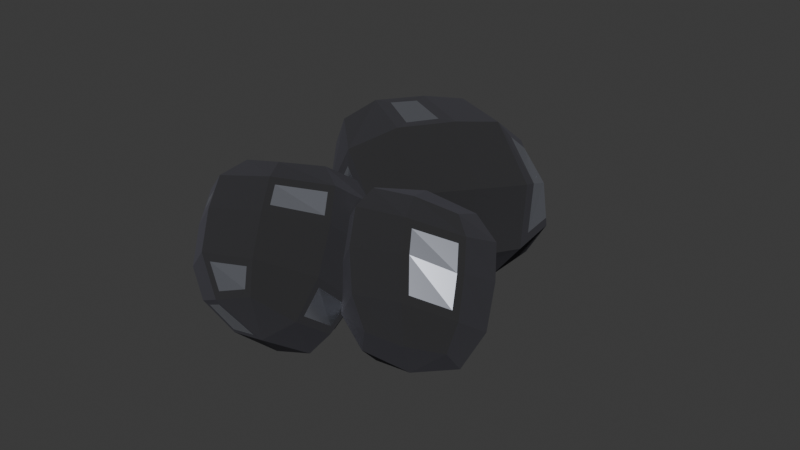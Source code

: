 # Source: IronOre.blend  (saved by Blender 5.1.29; exported with 4.5.12 LTS)
import bpy
from mathutils import Matrix  # noqa: F401  (used for matrix-valued properties, if any)

bpy.ops.wm.read_factory_settings(use_empty=True)
scene = bpy.context.scene
scene.name = 'Scene'

# ---- collections
col_collection = bpy.data.collections.new('Collection'); scene.collection.children.link(col_collection)

# ---- materials (node trees are filled in below, after node groups)
mat_material_001 = bpy.data.materials.new('Material.001')
mat_material = bpy.data.materials.new('Material')

# ---- material node trees
mat_material_001.use_nodes = True; mat_material_001.node_tree.nodes.clear()
_N = mat_material_001.node_tree.nodes; _L = mat_material_001.node_tree.links
n0 = _N.new('ShaderNodeBsdfPrincipled'); n0.name = 'Principled BSDF'; n0.location = (-169, 97)
n0.inputs[0].default_value = (0.02462, 0.02462, 0.02462, 1.0)
n0.inputs[1].default_value = 0.3682
n0.inputs[2].default_value = 0.9682
n0.inputs[19].default_value = 0.3364
n0.inputs[20].default_value = 0.7709
n0.inputs[21].default_value = 1.0
n0.inputs[24].default_value = 0.1091
n0.inputs[25].default_value = 0.7455
n0.inputs[26].default_value = (0.5008, 0.4927, 0.645, 1.0)
n0.inputs[30].default_value = 11.83
n1 = _N.new('ShaderNodeOutputMaterial'); n1.name = 'Material Output'; n1.location = (231, 97)
_L.new(n0.outputs[0], n1.inputs[0])
n1.is_active_output = True
mat_material.use_nodes = True; mat_material.node_tree.nodes.clear()
_N = mat_material.node_tree.nodes; _L = mat_material.node_tree.links
n0 = _N.new('ShaderNodeBsdfPrincipled'); n0.name = 'Principled BSDF'; n0.location = (-200, 100)
n0.inputs[0].default_value = (0.8448, 0.8821, 1.0, 1.0)
n0.inputs[1].default_value = 0.95
n0.inputs[2].default_value = 0.2818
n1 = _N.new('ShaderNodeOutputMaterial'); n1.name = 'Material Output'; n1.location = (200, 100)
_L.new(n0.outputs[0], n1.inputs[0])
n1.is_active_output = True

# ---- world
world_world = bpy.data.worlds.new('World'); scene.world = world_world
world_world.use_nodes = True; world_world.node_tree.nodes.clear()
_N = world_world.node_tree.nodes; _L = world_world.node_tree.links
n0 = _N.new('ShaderNodeOutputWorld'); n0.name = 'World Output'; n0.location = (200, 100)
n1 = _N.new('ShaderNodeBackground'); n1.name = 'Background'; n1.location = (-200, 100)
n1.inputs[0].default_value = (0.05088, 0.05088, 0.05088, 1.0)
_L.new(n1.outputs[0], n0.inputs[0])
n0.is_active_output = True
world_world.color = (0.05088, 0.05088, 0.05088)
world_world.sun_shadow_jitter_overblur = 0.0

# ---- meshes
me_cube_001 = bpy.data.meshes.new('Cube.001')
me_cube_001.from_pydata([(-0.5563, -0.4585, -0.6313), (-0.5, -0.5, 0.7916), (-0.5678, 0.5314, -0.6428), (-0.5, 0.5, 0.6165), (0.4322, -0.4686, -0.7057), (0.5, -0.5, 0.8558), (0.3474, 0.5706, -0.5327), (0.5435, 0.4689, 0.7574), (-0.6667, -0.6667, 0.1499), (-0.6043, 0.7033, 0.05188), (0.6215, 0.6876, 0.2028), (0.5973, -0.6787, -0.06243), (-0.6605, -0.03777, -0.6716), (-0.6381, -0.6381, 0.5726), (-0.6096, -6.519e-09, 0.7264), (-0.6004, 0.6871, -0.2735), (-0.1267, 0.6681, -0.6323), (-5.588e-09, 0.6096, 0.7276), (0.5147, 0.6952, -0.2239), (0.4829, 0.05858, -0.6641), (0.6347, 0.05453, 0.8419), (0.5553, -0.6458, -0.4174), (-0.03704, -0.5924, -0.758), (-9.313e-10, -0.6096, 0.8943), (-0.6387, -0.5584, -0.4026), (-0.5739, 0.6776, 0.3227), (0.6267, 0.5568, 0.6271), (0.6367, -0.6375, 0.5385), (0.04984, -0.8891, -0.004208), (0.8842, 0.01503, 0.0941), (-0.03249, 0.9317, 0.14), (-0.9181, 0.0006533, 0.1037), (-0.8783, 8.166e-05, 0.4704), (-0.08498, 0.8615, 0.3874), (0.8156, 0.05552, 0.6261), (-0.0001766, -0.878, 0.5753), (-0.09355, 0.04326, -0.8127), (-9.313e-10, -1.397e-08, 0.9085), (0.04557, -0.8592, -0.3896), (0.7855, 0.04282, -0.3524), (-0.1577, 0.8933, -0.2064), (-0.8373, -0.04897, -0.4163), (-0.678, 0.6719, 0.05487), (-0.6746, 0.655, -0.3654), (-0.6395, 0.6388, 0.393), (-0.004061, 0.88, 0.4775), (-0.1062, 0.9006, 0.1465), (-0.09258, 0.9209, -0.2775), (-0.6466, 0.01713, -0.7262), (-0.517, -0.4922, -0.6753), (0.5, 0.5, 0.7939), (0.6096, -1.863e-09, 0.8954), (0.6554, -0.6614, -0.01196), (0.6016, -0.6212, -0.4763), (-0.6408, -0.6369, -0.3533), (0.6325, 0.6407, 0.583), (-0.001413, -0.916, 0.05777), (0.874, 0.001878, 0.5823), (-0.008024, -0.8744, -0.4429), (-0.8861, 0.003711, -0.368)], [], [(8, 13, 32, 31), (13, 1, 14, 32), (32, 14, 3, 44), (31, 32, 44, 42), (9, 25, 33, 46), (44, 3, 17, 45), (45, 17, 50, 55), (30, 45, 55, 10), (10, 55, 57, 29), (26, 7, 20, 34), (57, 51, 5, 27), (29, 57, 27, 52), (52, 27, 35, 56), (27, 5, 23, 35), (35, 23, 1, 13), (56, 35, 13, 8), (2, 16, 36, 48), (16, 6, 19, 36), (36, 19, 4, 22), (48, 36, 22, 49), (50, 17, 37, 51), (17, 3, 14, 37), (37, 14, 1, 23), (51, 37, 23, 5), (4, 53, 58, 22), (21, 11, 28, 38), (58, 56, 8, 54), (22, 58, 54, 49), (6, 18, 39, 19), (18, 10, 29, 39), (39, 29, 52, 53), (19, 39, 53, 4), (2, 43, 47, 16), (15, 9, 46, 40), (47, 30, 10, 18), (16, 47, 18, 6), (0, 24, 41, 12), (54, 8, 31, 59), (59, 31, 42, 43), (48, 59, 43, 2), (9, 15, 43, 42), (25, 9, 42, 44), (33, 25, 44, 45), (46, 33, 45, 30), (15, 40, 47, 43), (40, 46, 30, 47), (0, 12, 48, 49), (20, 7, 50, 51), (11, 21, 53, 52), (24, 0, 49, 54), (7, 26, 55, 50), (28, 11, 52, 56), (26, 34, 57, 55), (34, 20, 51, 57), (21, 38, 58, 53), (38, 28, 56, 58), (41, 24, 54, 59), (12, 41, 59, 48)])
me_cube_001.polygons.foreach_set('material_index', [0, 1, 0, 0, 1, 0, 0, 0, 0, 1, 0, 0, 0, 0, 0, 0, 0, 0, 0, 0, 0, 0, 0, 0, 0, 1, 0, 0, 0, 0, 0, 0, 0, 1, 0, 0, 1, 0, 0, 0, 0, 0, 0, 0, 0, 0, 0, 0, 0, 0, 0, 0, 0, 0, 0, 0, 0, 0])
_uv = me_cube_001.uv_layers.new(name='UVMap')
_uv.uv.foreach_set('vector', [0.5, 0.0, 0.5625, 0.0, 0.5625, 0.125, 0.5, 0.125, 0.5625, 0.0, 0.625, 0.0, 0.625, 0.125, 0.5625, 0.125, 0.5625, 0.125, 0.625, 0.125, 0.625, 0.25, 0.5625, 0.25, 0.5, 0.125, 0.5625, 0.125, 0.5625, 0.25, 0.5, 0.25, 0.4976, 0.2645, 0.5476, 0.2648, 0.5477, 0.3603, 0.5025, 0.3603, 0.5625, 0.25, 0.625, 0.25, 0.625, 0.375, 0.5625, 0.375, 0.5625, 0.375, 0.625, 0.375, 0.625, 0.5, 0.5629, 0.5, 0.5, 0.375, 0.5625, 0.375, 0.5629, 0.5, 0.5, 0.5, 0.5, 0.5, 0.5629, 0.5, 0.5642, 0.625, 0.5, 0.625, 0.5756, 0.5116, 0.6137, 0.5133, 0.6295, 0.6124, 0.5753, 0.6138, 0.5642, 0.625, 0.6424, 0.625, 0.625, 0.75, 0.5629, 0.75, 0.5, 0.625, 0.5642, 0.625, 0.5629, 0.75, 0.5, 0.75, 0.5, 0.75, 0.5629, 0.75, 0.5625, 0.875, 0.5, 0.875, 0.5629, 0.75, 0.625, 0.75, 0.625, 0.875, 0.5625, 0.875, 0.5625, 0.875, 0.625, 0.875, 0.625, 1.0, 0.5625, 1.0, 0.5, 0.875, 0.5625, 0.875, 0.5625, 1.0, 0.5, 1.0, 0.125, 0.5, 0.25, 0.5, 0.2483, 0.625, 0.125, 0.625, 0.25, 0.5, 0.375, 0.5, 0.3576, 0.625, 0.2483, 0.625, 0.2483, 0.625, 0.3576, 0.625, 0.375, 0.75, 0.25, 0.75, 0.125, 0.625, 0.2483, 0.625, 0.25, 0.75, 0.125, 0.75, 0.625, 0.5, 0.75, 0.5, 0.7517, 0.625, 0.6424, 0.625, 0.75, 0.5, 0.875, 0.5, 0.875, 0.625, 0.7517, 0.625, 0.7517, 0.625, 0.875, 0.625, 0.875, 0.75, 0.75, 0.75, 0.6424, 0.625, 0.7517, 0.625, 0.75, 0.75, 0.625, 0.75, 0.375, 0.75, 0.4371, 0.75, 0.4375, 0.875, 0.375, 0.875, 0.4446, 0.7605, 0.4925, 0.7601, 0.4929, 0.8648, 0.4446, 0.8645, 0.4375, 0.875, 0.5, 0.875, 0.5, 1.0, 0.4375, 1.0, 0.375, 0.875, 0.4375, 0.875, 0.4375, 1.0, 0.375, 1.0, 0.375, 0.5, 0.4371, 0.5, 0.4358, 0.625, 0.3576, 0.625, 0.4371, 0.5, 0.5, 0.5, 0.5, 0.625, 0.4358, 0.625, 0.4358, 0.625, 0.5, 0.625, 0.5, 0.75, 0.4371, 0.75, 0.3576, 0.625, 0.4358, 0.625, 0.4371, 0.75, 0.375, 0.75, 0.375, 0.25, 0.4375, 0.25, 0.4375, 0.375, 0.375, 0.375, 0.4496, 0.2654, 0.4976, 0.2645, 0.5025, 0.3603, 0.4498, 0.3594, 0.4375, 0.375, 0.5, 0.375, 0.5, 0.5, 0.4371, 0.5, 0.375, 0.375, 0.4375, 0.375, 0.4371, 0.5, 0.375, 0.5, 0.3847, 0.01288, 0.4279, 0.01127, 0.429, 0.114, 0.3835, 0.1125, 0.4375, 0.0, 0.5, 0.0, 0.5, 0.125, 0.4375, 0.125, 0.4375, 0.125, 0.5, 0.125, 0.5, 0.25, 0.4375, 0.25, 0.375, 0.125, 0.4375, 0.125, 0.4375, 0.25, 0.375, 0.25, 0.4976, 0.2645, 0.4496, 0.2654, 0.4375, 0.25, 0.5, 0.25, 0.5476, 0.2648, 0.4976, 0.2645, 0.5, 0.25, 0.5625, 0.25, 0.5477, 0.3603, 0.5476, 0.2648, 0.5625, 0.25, 0.5625, 0.375, 0.5025, 0.3603, 0.5477, 0.3603, 0.5625, 0.375, 0.5, 0.375, 0.4496, 0.2654, 0.4498, 0.3594, 0.4375, 0.375, 0.4375, 0.25, 0.4498, 0.3594, 0.5025, 0.3603, 0.5, 0.375, 0.4375, 0.375, 0.3847, 0.01288, 0.3835, 0.1125, 0.375, 0.125, 0.375, 0.0, 0.6295, 0.6124, 0.6137, 0.5133, 0.625, 0.5, 0.6424, 0.625, 0.4925, 0.7601, 0.4446, 0.7605, 0.4371, 0.75, 0.5, 0.75, 0.4279, 0.01127, 0.3847, 0.01288, 0.375, 0.0, 0.4375, 0.0, 0.6137, 0.5133, 0.5756, 0.5116, 0.5629, 0.5, 0.625, 0.5, 0.4929, 0.8648, 0.4925, 0.7601, 0.5, 0.75, 0.5, 0.875, 0.5756, 0.5116, 0.5753, 0.6138, 0.5642, 0.625, 0.5629, 0.5, 0.5753, 0.6138, 0.6295, 0.6124, 0.6424, 0.625, 0.5642, 0.625, 0.4446, 0.7605, 0.4446, 0.8645, 0.4375, 0.875, 0.4371, 0.75, 0.4446, 0.8645, 0.4929, 0.8648, 0.5, 0.875, 0.4375, 0.875, 0.429, 0.114, 0.4279, 0.01127, 0.4375, 0.0, 0.4375, 0.125, 0.3835, 0.1125, 0.429, 0.114, 0.4375, 0.125, 0.375, 0.125])
me_cube_001.materials.append(mat_material_001)
me_cube_001.materials.append(mat_material)
me_cube_001.update()
me_cube_002 = bpy.data.meshes.new('Cube.002')
me_cube_002.from_pydata([(-0.4358, -0.4065, -0.6996), (-0.5, -0.5, 0.7916), (-0.5678, 0.5314, -0.6428), (-0.5, 0.5, 0.6165), (0.4322, -0.4686, -0.7057), (0.5, -0.5, 0.8558), (0.3474, 0.5706, -0.5327), (0.5781, 0.4441, 0.7282), (-0.6667, -0.6667, 0.1499), (-0.5693, 0.7182, 0.05046), (0.6215, 0.6876, 0.2028), (0.6554, -0.6614, -0.01196), (-0.5203, -0.07804, -0.7365), (-0.593, -0.5869, 0.656), (-0.6096, -6.519e-09, 0.7264), (-0.5651, 0.7024, -0.2297), (-0.1267, 0.6681, -0.6323), (-5.588e-09, 0.6096, 0.7276), (0.5147, 0.6952, -0.2239), (0.4829, 0.05858, -0.6641), (0.6548, 0.09802, 0.7992), (0.6016, -0.6212, -0.4763), (-0.1487, -0.4672, -0.7538), (-0.1024, -0.5978, 0.8716), (-0.6408, -0.6369, -0.3533), (-0.5427, 0.696, 0.2893), (0.6222, 0.4898, 0.6623), (0.6367, -0.6375, 0.5385), (-0.001413, -0.916, 0.05777), (0.8842, 0.01503, 0.0941), (-0.03249, 0.9317, 0.14), (-0.8801, 0.09804, -0.005004), (-0.767, -0.1054, 0.5729), (-0.1235, 0.8528, 0.3446), (0.7691, 0.0983, 0.661), (-0.1005, -0.7699, 0.6564), (-0.184, -0.06164, -0.7845), (-0.1028, -0.1048, 0.8845), (-0.008024, -0.8744, -0.4429), (0.7855, 0.04282, -0.3524), (-0.1887, 0.8802, -0.1726), (-0.8585, 0.09841, -0.2663), (-0.6381, -0.6381, 0.5726), (-0.8783, 8.166e-05, 0.4704), (-0.6052, -0.105, 0.7226), (-9.313e-10, -0.6096, 0.8943), (-0.0001766, -0.878, 0.5753), (-9.313e-10, -1.397e-08, 0.9085), (-0.7079, 0.5714, -0.0394), (-0.7102, 0.5637, -0.2646), (-0.6395, 0.6388, 0.393), (-0.004061, 0.88, 0.4775), (-0.1412, 0.8858, 0.1495), (-0.09258, 0.9209, -0.2775), (-0.6466, 0.01713, -0.7262), (-0.517, -0.4922, -0.6753), (-0.678, 0.6719, 0.05487), (-0.6746, 0.655, -0.3654), (0.5, 0.5, 0.7939), (0.6096, -1.863e-09, 0.8954), (-0.03704, -0.5924, -0.758), (0.6325, 0.6407, 0.583), (-0.9181, 0.0006533, 0.1037), (0.874, 0.001878, 0.5823), (-0.09355, 0.04326, -0.8127), (-0.8861, 0.003711, -0.368)], [], [(8, 42, 43, 62), (13, 1, 44, 32), (43, 14, 3, 50), (62, 43, 50, 56), (9, 25, 33, 52), (50, 3, 17, 51), (51, 17, 58, 61), (30, 51, 61, 10), (10, 61, 63, 29), (26, 7, 20, 34), (63, 59, 5, 27), (29, 63, 27, 11), (11, 27, 46, 28), (27, 5, 45, 46), (35, 23, 1, 13), (28, 46, 42, 8), (2, 16, 64, 54), (16, 6, 19, 64), (64, 19, 4, 60), (12, 36, 22, 0), (58, 17, 47, 59), (17, 3, 14, 47), (37, 44, 1, 23), (59, 47, 45, 5), (4, 21, 38, 60), (21, 11, 28, 38), (38, 28, 8, 24), (60, 38, 24, 55), (6, 18, 39, 19), (18, 10, 29, 39), (39, 29, 11, 21), (19, 39, 21, 4), (2, 57, 53, 16), (15, 9, 52, 40), (53, 30, 10, 18), (16, 53, 18, 6), (55, 24, 65, 54), (24, 8, 62, 65), (41, 31, 48, 49), (54, 65, 57, 2), (13, 32, 43, 42), (32, 44, 14, 43), (23, 35, 46, 45), (35, 13, 42, 46), (44, 37, 47, 14), (37, 23, 45, 47), (9, 15, 57, 56), (25, 9, 56, 50), (33, 25, 50, 51), (52, 33, 51, 30), (15, 40, 53, 57), (40, 52, 30, 53), (12, 0, 55, 54), (49, 48, 56, 57), (20, 7, 58, 59), (0, 22, 60, 55), (7, 26, 61, 58), (48, 31, 62, 56), (26, 34, 63, 61), (34, 20, 59, 63), (22, 36, 64, 60), (36, 12, 54, 64), (31, 41, 65, 62), (41, 49, 57, 65)])
me_cube_002.polygons.foreach_set('material_index', [0, 1, 0, 0, 1, 0, 0, 0, 0, 1, 0, 0, 0, 0, 1, 0, 0, 0, 0, 1, 0, 0, 1, 0, 0, 0, 0, 0, 0, 0, 0, 0, 0, 1, 0, 0, 0, 0, 1, 0, 0, 0, 0, 0, 0, 0, 0, 0, 0, 0, 0, 0, 0, 0, 0, 0, 0, 0, 0, 0, 0, 0, 0, 0])
_uv = me_cube_002.uv_layers.new(name='UVMap')
_uv.uv.foreach_set('vector', [0.5, 0.0, 0.5625, 0.0, 0.5625, 0.125, 0.5, 0.125, 0.5852, 0.0003961, 0.625, 0.0, 0.6203, 0.09966, 0.582, 0.1032, 0.5625, 0.125, 0.625, 0.125, 0.625, 0.25, 0.5625, 0.25, 0.5, 0.125, 0.5625, 0.125, 0.5625, 0.25, 0.5, 0.25, 0.4965, 0.2714, 0.5405, 0.2717, 0.5407, 0.3534, 0.5036, 0.3533, 0.5625, 0.25, 0.625, 0.25, 0.625, 0.375, 0.5625, 0.375, 0.5625, 0.375, 0.625, 0.375, 0.625, 0.5, 0.5629, 0.5, 0.5, 0.375, 0.5625, 0.375, 0.5629, 0.5, 0.5, 0.5, 0.5, 0.5, 0.5629, 0.5, 0.5642, 0.625, 0.5, 0.625, 0.5855, 0.5215, 0.6048, 0.5233, 0.6191, 0.6027, 0.5843, 0.6045, 0.5642, 0.625, 0.6424, 0.625, 0.625, 0.75, 0.5629, 0.75, 0.5, 0.625, 0.5642, 0.625, 0.5629, 0.75, 0.5, 0.75, 0.5, 0.75, 0.5629, 0.75, 0.5625, 0.875, 0.5, 0.875, 0.5629, 0.75, 0.625, 0.75, 0.625, 0.875, 0.5625, 0.875, 0.5797, 0.8962, 0.6236, 0.8999, 0.625, 1.0, 0.5859, 1.001, 0.5, 0.875, 0.5625, 0.875, 0.5625, 1.0, 0.5, 1.0, 0.125, 0.5, 0.25, 0.5, 0.2483, 0.625, 0.125, 0.625, 0.25, 0.5, 0.375, 0.5, 0.3576, 0.625, 0.2483, 0.625, 0.2483, 0.625, 0.3576, 0.625, 0.375, 0.75, 0.25, 0.75, 0.1486, 0.6483, 0.2252, 0.646, 0.224, 0.7285, 0.151, 0.7261, 0.625, 0.5, 0.75, 0.5, 0.7517, 0.625, 0.6424, 0.625, 0.75, 0.5, 0.875, 0.5, 0.875, 0.625, 0.7517, 0.625, 0.7731, 0.6477, 0.8797, 0.6515, 0.875, 0.75, 0.7758, 0.7524, 0.6424, 0.625, 0.7517, 0.625, 0.75, 0.75, 0.625, 0.75, 0.375, 0.75, 0.4371, 0.75, 0.4375, 0.875, 0.375, 0.875, 0.4371, 0.75, 0.5, 0.75, 0.5, 0.875, 0.4375, 0.875, 0.4375, 0.875, 0.5, 0.875, 0.5, 1.0, 0.4375, 1.0, 0.375, 0.875, 0.4375, 0.875, 0.4375, 1.0, 0.375, 1.0, 0.375, 0.5, 0.4371, 0.5, 0.4358, 0.625, 0.3576, 0.625, 0.4371, 0.5, 0.5, 0.5, 0.5, 0.625, 0.4358, 0.625, 0.4358, 0.625, 0.5, 0.625, 0.5, 0.75, 0.4371, 0.75, 0.3576, 0.625, 0.4358, 0.625, 0.4371, 0.75, 0.375, 0.75, 0.375, 0.25, 0.4375, 0.25, 0.4375, 0.375, 0.375, 0.375, 0.4553, 0.2726, 0.4965, 0.2714, 0.5036, 0.3533, 0.4556, 0.3521, 0.4375, 0.375, 0.5, 0.375, 0.5, 0.5, 0.4371, 0.5, 0.375, 0.375, 0.4375, 0.375, 0.4371, 0.5, 0.375, 0.5, 0.375, 0.0, 0.4375, 0.0, 0.4375, 0.125, 0.375, 0.125, 0.4375, 0.0, 0.5, 0.0, 0.5, 0.125, 0.4375, 0.125, 0.4512, 0.1433, 0.4863, 0.143, 0.4853, 0.232, 0.4522, 0.2317, 0.375, 0.125, 0.4375, 0.125, 0.4375, 0.25, 0.375, 0.25, 0.5852, 0.0003961, 0.582, 0.1032, 0.5625, 0.125, 0.5625, 0.0, 0.582, 0.1032, 0.6203, 0.09966, 0.625, 0.125, 0.5625, 0.125, 0.6236, 0.8999, 0.5797, 0.8962, 0.5625, 0.875, 0.625, 0.875, 0.5797, 0.8962, 0.5859, 1.001, 0.5625, 1.0, 0.5625, 0.875, 0.8797, 0.6515, 0.7731, 0.6477, 0.7517, 0.625, 0.875, 0.625, 0.7731, 0.6477, 0.7758, 0.7524, 0.75, 0.75, 0.7517, 0.625, 0.4965, 0.2714, 0.4553, 0.2726, 0.4375, 0.25, 0.5, 0.25, 0.5405, 0.2717, 0.4965, 0.2714, 0.5, 0.25, 0.5625, 0.25, 0.5407, 0.3534, 0.5405, 0.2717, 0.5625, 0.25, 0.5625, 0.375, 0.5036, 0.3533, 0.5407, 0.3534, 0.5625, 0.375, 0.5, 0.375, 0.4553, 0.2726, 0.4556, 0.3521, 0.4375, 0.375, 0.4375, 0.25, 0.4556, 0.3521, 0.5036, 0.3533, 0.5, 0.375, 0.4375, 0.375, 0.1486, 0.6483, 0.151, 0.7261, 0.125, 0.75, 0.125, 0.625, 0.4522, 0.2317, 0.4853, 0.232, 0.5, 0.25, 0.4375, 0.25, 0.6191, 0.6027, 0.6048, 0.5233, 0.625, 0.5, 0.6424, 0.625, 0.151, 0.7261, 0.224, 0.7285, 0.25, 0.75, 0.125, 0.75, 0.6048, 0.5233, 0.5855, 0.5215, 0.5629, 0.5, 0.625, 0.5, 0.4853, 0.232, 0.4863, 0.143, 0.5, 0.125, 0.5, 0.25, 0.5855, 0.5215, 0.5843, 0.6045, 0.5642, 0.625, 0.5629, 0.5, 0.5843, 0.6045, 0.6191, 0.6027, 0.6424, 0.625, 0.5642, 0.625, 0.224, 0.7285, 0.2252, 0.646, 0.2483, 0.625, 0.25, 0.75, 0.2252, 0.646, 0.1486, 0.6483, 0.125, 0.625, 0.2483, 0.625, 0.4863, 0.143, 0.4512, 0.1433, 0.4375, 0.125, 0.5, 0.125, 0.4512, 0.1433, 0.4522, 0.2317, 0.4375, 0.25, 0.4375, 0.125])
me_cube_002.materials.append(mat_material_001)
me_cube_002.materials.append(mat_material)
me_cube_002.update()
me_cube_003 = bpy.data.meshes.new('Cube.003')
me_cube_003.from_pydata([(-0.566, -0.4503, -0.6205), (-0.5, -0.5, 0.7916), (-0.5247, 0.5841, -0.5822), (-0.5, 0.5, 0.6165), (0.4322, -0.4686, -0.7057), (0.5, -0.5, 0.8558), (0.2932, 0.5139, -0.5646), (0.5, 0.5, 0.7939), (-0.6667, -0.6667, 0.1499), (-0.6957, 0.5993, 0.1299), (0.6481, 0.614, 0.262), (0.527, -0.7121, -0.007865), (-0.6639, -0.05122, -0.6582), (-0.6381, -0.6381, 0.5726), (-0.6096, -6.519e-09, 0.7264), (-0.5868, 0.6533, -0.4141), (-0.1894, 0.6852, -0.5725), (-5.588e-09, 0.6096, 0.7276), (0.5147, 0.6952, -0.2239), (0.3968, 0.1239, -0.6661), (0.6096, -1.863e-09, 0.8954), (0.4884, -0.6814, -0.3323), (-0.03704, -0.5924, -0.758), (-9.313e-10, -0.6096, 0.8943), (-0.6381, -0.5392, -0.4147), (-0.6703, 0.5787, 0.3304), (0.6562, 0.5835, 0.5127), (0.5129, -0.6939, 0.408), (-0.001413, -0.916, 0.05777), (0.8578, 0.07857, 0.1754), (0.1037, 0.8658, 0.2838), (-0.8851, 0.06585, 0.1685), (-0.8632, 0.06642, 0.3927), (0.1101, 0.8523, 0.3643), (0.8501, 0.06922, 0.5122), (0.1277, -0.8377, 0.4302), (-0.02942, 0.1121, -0.7745), (-9.313e-10, -1.397e-08, 0.9085), (0.123, -0.8373, -0.3126), (0.7855, 0.04282, -0.3524), (-0.1694, 0.8476, -0.3529), (-0.8253, -0.06188, -0.4281), (-0.6466, 0.01713, -0.7262), (-0.517, -0.4922, -0.6753), (-0.6746, 0.655, -0.3654), (-0.5678, 0.5314, -0.6428), (0.3474, 0.5706, -0.5327), (0.4829, 0.05858, -0.6641), (-0.1267, 0.6681, -0.6323), (-0.05416, 0.586, -0.6391), (-0.6408, -0.6369, -0.3533), (-0.6395, 0.6388, 0.393), (-0.678, 0.6719, 0.05487), (0.5052, 0.7045, 0.4298), (0.5016, 0.7166, 0.322), (0.8842, 0.01503, 0.0941), (-0.9181, 0.0006533, 0.1037), (-0.8783, 8.166e-05, 0.4704), (0.874, 0.001878, 0.5823), (-0.09355, 0.04326, -0.8127), (-0.09258, 0.9209, -0.2775), (-0.8861, 0.003711, -0.368), (0.6325, 0.6407, 0.583), (0.6215, 0.6876, 0.2028), (-0.03249, 0.9317, 0.14), (-0.004061, 0.88, 0.4775), (0.6554, -0.6614, -0.01196), (0.6016, -0.6212, -0.4763), (0.6367, -0.6375, 0.5385), (-0.0001766, -0.878, 0.5753), (0.1272, -0.8661, 0.05703), (-0.008024, -0.8744, -0.4429)], [], [(8, 13, 57, 56), (13, 1, 14, 57), (57, 14, 3, 51), (31, 32, 25, 9), (52, 51, 65, 64), (51, 3, 17, 65), (65, 17, 7, 62), (30, 33, 53, 54), (10, 26, 34, 29), (62, 7, 20, 58), (58, 20, 5, 68), (55, 58, 68, 66), (11, 27, 35, 70), (68, 5, 23, 69), (69, 23, 1, 13), (28, 69, 13, 8), (45, 48, 59, 42), (49, 6, 19, 36), (59, 47, 4, 22), (42, 59, 22, 43), (7, 17, 37, 20), (17, 3, 14, 37), (37, 14, 1, 23), (20, 37, 23, 5), (4, 67, 71, 22), (21, 11, 70, 38), (71, 28, 8, 50), (22, 71, 50, 43), (46, 18, 39, 47), (18, 63, 55, 39), (39, 55, 66, 67), (47, 39, 67, 4), (2, 15, 40, 16), (44, 52, 64, 60), (60, 64, 63, 18), (48, 60, 18, 46), (0, 24, 41, 12), (50, 8, 56, 61), (61, 56, 52, 44), (42, 61, 44, 45), (0, 12, 42, 43), (15, 2, 45, 44), (6, 49, 48, 46), (2, 16, 48, 45), (19, 6, 46, 47), (24, 0, 43, 50), (9, 25, 51, 52), (26, 10, 63, 62), (10, 29, 55, 63), (31, 9, 52, 56), (25, 32, 57, 51), (32, 31, 56, 57), (34, 26, 62, 58), (29, 34, 58, 55), (49, 36, 59, 48), (36, 19, 47, 59), (40, 15, 44, 60), (16, 40, 60, 48), (41, 24, 50, 61), (12, 41, 61, 42), (54, 53, 62, 63), (30, 54, 63, 64), (53, 33, 65, 62), (33, 30, 64, 65), (11, 21, 67, 66), (27, 11, 66, 68), (35, 27, 68, 69), (70, 35, 69, 28), (21, 38, 71, 67), (38, 70, 28, 71)])
me_cube_003.polygons.foreach_set('material_index', [0, 0, 0, 1, 0, 0, 0, 1, 1, 0, 0, 0, 1, 0, 0, 0, 0, 1, 0, 0, 0, 1, 0, 0, 0, 1, 0, 0, 0, 0, 0, 0, 1, 0, 0, 0, 1, 0, 0, 0, 0, 0, 0, 0, 0, 0, 0, 0, 0, 0, 0, 0, 0, 0, 0, 0, 0, 0, 0, 0, 0, 0, 0, 0, 0, 0, 0, 0, 0, 0])
_uv = me_cube_003.uv_layers.new(name='UVMap')
_uv.uv.foreach_set('vector', [0.5, 0.0, 0.5625, 0.0, 0.5625, 0.125, 0.5, 0.125, 0.5625, 0.0, 0.625, 0.0, 0.625, 0.125, 0.5625, 0.125, 0.5625, 0.125, 0.625, 0.125, 0.625, 0.25, 0.5625, 0.25, 0.5121, 0.1375, 0.5504, 0.1377, 0.5497, 0.2373, 0.5128, 0.2375, 0.5, 0.25, 0.5625, 0.25, 0.5625, 0.375, 0.5, 0.375, 0.5625, 0.25, 0.625, 0.25, 0.625, 0.375, 0.5625, 0.375, 0.5625, 0.375, 0.625, 0.375, 0.625, 0.5, 0.5629, 0.5, 0.5239, 0.3991, 0.5386, 0.3993, 0.5404, 0.4759, 0.5223, 0.4761, 0.5111, 0.5123, 0.5519, 0.5127, 0.5545, 0.6124, 0.5096, 0.6127, 0.5629, 0.5, 0.625, 0.5, 0.6424, 0.625, 0.5642, 0.625, 0.5642, 0.625, 0.6424, 0.625, 0.625, 0.75, 0.5629, 0.75, 0.5, 0.625, 0.5642, 0.625, 0.5629, 0.75, 0.5, 0.75, 0.4989, 0.7745, 0.5469, 0.7751, 0.5462, 0.85, 0.5016, 0.8505, 0.5629, 0.75, 0.625, 0.75, 0.625, 0.875, 0.5625, 0.875, 0.5625, 0.875, 0.625, 0.875, 0.625, 1.0, 0.5625, 1.0, 0.5, 0.875, 0.5625, 0.875, 0.5625, 1.0, 0.5, 1.0, 0.125, 0.5, 0.25, 0.5, 0.2483, 0.625, 0.125, 0.625, 0.2669, 0.5143, 0.3556, 0.516, 0.3459, 0.6093, 0.2624, 0.6109, 0.2483, 0.625, 0.3576, 0.625, 0.375, 0.75, 0.25, 0.75, 0.125, 0.625, 0.2483, 0.625, 0.25, 0.75, 0.125, 0.75, 0.625, 0.5, 0.75, 0.5, 0.7517, 0.625, 0.6424, 0.625, 0.75, 0.5, 0.875, 0.5, 0.875, 0.625, 0.7517, 0.625, 0.7517, 0.625, 0.875, 0.625, 0.875, 0.75, 0.75, 0.75, 0.6424, 0.625, 0.7517, 0.625, 0.75, 0.75, 0.625, 0.75, 0.375, 0.75, 0.4371, 0.75, 0.4375, 0.875, 0.375, 0.875, 0.4553, 0.7755, 0.4989, 0.7745, 0.5016, 0.8505, 0.4549, 0.8494, 0.4375, 0.875, 0.5, 0.875, 0.5, 1.0, 0.4375, 1.0, 0.375, 0.875, 0.4375, 0.875, 0.4375, 1.0, 0.375, 1.0, 0.375, 0.5, 0.4371, 0.5, 0.4358, 0.625, 0.3576, 0.625, 0.4371, 0.5, 0.5, 0.5, 0.5, 0.625, 0.4358, 0.625, 0.4358, 0.625, 0.5, 0.625, 0.5, 0.75, 0.4371, 0.75, 0.3576, 0.625, 0.4358, 0.625, 0.4371, 0.75, 0.375, 0.75, 0.3881, 0.2673, 0.4244, 0.265, 0.4262, 0.3593, 0.3862, 0.3572, 0.4375, 0.25, 0.5, 0.25, 0.5, 0.375, 0.4375, 0.375, 0.4375, 0.375, 0.5, 0.375, 0.5, 0.5, 0.4371, 0.5, 0.375, 0.375, 0.4375, 0.375, 0.4371, 0.5, 0.375, 0.5, 0.387, 0.01595, 0.4256, 0.01409, 0.4269, 0.1112, 0.3856, 0.1095, 0.4375, 0.0, 0.5, 0.0, 0.5, 0.125, 0.4375, 0.125, 0.4375, 0.125, 0.5, 0.125, 0.5, 0.25, 0.4375, 0.25, 0.375, 0.125, 0.4375, 0.125, 0.4375, 0.25, 0.375, 0.25, 0.387, 0.01595, 0.3856, 0.1095, 0.375, 0.125, 0.375, 0.0, 0.4244, 0.265, 0.3881, 0.2673, 0.375, 0.25, 0.4375, 0.25, 0.3556, 0.516, 0.2669, 0.5143, 0.25, 0.5, 0.375, 0.5, 0.3881, 0.2673, 0.3862, 0.3572, 0.375, 0.375, 0.375, 0.25, 0.3459, 0.6093, 0.3556, 0.516, 0.375, 0.5, 0.3576, 0.625, 0.4256, 0.01409, 0.387, 0.01595, 0.375, 0.0, 0.4375, 0.0, 0.5128, 0.2375, 0.5497, 0.2373, 0.5625, 0.25, 0.5, 0.25, 0.5519, 0.5127, 0.5111, 0.5123, 0.5, 0.5, 0.5629, 0.5, 0.5111, 0.5123, 0.5096, 0.6127, 0.5, 0.625, 0.5, 0.5, 0.5121, 0.1375, 0.5128, 0.2375, 0.5, 0.25, 0.5, 0.125, 0.5497, 0.2373, 0.5504, 0.1377, 0.5625, 0.125, 0.5625, 0.25, 0.5504, 0.1377, 0.5121, 0.1375, 0.5, 0.125, 0.5625, 0.125, 0.5545, 0.6124, 0.5519, 0.5127, 0.5629, 0.5, 0.5642, 0.625, 0.5096, 0.6127, 0.5545, 0.6124, 0.5642, 0.625, 0.5, 0.625, 0.2669, 0.5143, 0.2624, 0.6109, 0.2483, 0.625, 0.25, 0.5, 0.2624, 0.6109, 0.3459, 0.6093, 0.3576, 0.625, 0.2483, 0.625, 0.4262, 0.3593, 0.4244, 0.265, 0.4375, 0.25, 0.4375, 0.375, 0.3862, 0.3572, 0.4262, 0.3593, 0.4375, 0.375, 0.375, 0.375, 0.4269, 0.1112, 0.4256, 0.01409, 0.4375, 0.0, 0.4375, 0.125, 0.3856, 0.1095, 0.4269, 0.1112, 0.4375, 0.125, 0.375, 0.125, 0.5223, 0.4761, 0.5404, 0.4759, 0.5629, 0.5, 0.5, 0.5, 0.5239, 0.3991, 0.5223, 0.4761, 0.5, 0.5, 0.5, 0.375, 0.5404, 0.4759, 0.5386, 0.3993, 0.5625, 0.375, 0.5629, 0.5, 0.5386, 0.3993, 0.5239, 0.3991, 0.5, 0.375, 0.5625, 0.375, 0.4989, 0.7745, 0.4553, 0.7755, 0.4371, 0.75, 0.5, 0.75, 0.5469, 0.7751, 0.4989, 0.7745, 0.5, 0.75, 0.5629, 0.75, 0.5462, 0.85, 0.5469, 0.7751, 0.5629, 0.75, 0.5625, 0.875, 0.5016, 0.8505, 0.5462, 0.85, 0.5625, 0.875, 0.5, 0.875, 0.4553, 0.7755, 0.4549, 0.8494, 0.4375, 0.875, 0.4371, 0.75, 0.4549, 0.8494, 0.5016, 0.8505, 0.5, 0.875, 0.4375, 0.875])
me_cube_003.materials.append(mat_material_001)
me_cube_003.materials.append(mat_material)
me_cube_003.update()

# ---- objects
ob_cube = bpy.data.objects.new('Cube', me_cube_001)
ob_cube_001 = bpy.data.objects.new('Cube.001', me_cube_002)
ob_cube_002 = bpy.data.objects.new('Cube.002', me_cube_003)

# ---- transforms, parenting, visibility, modifiers, constraints
ob_cube.location = (0.2271, -0.1365, -0.08897)
ob_cube.rotation_euler = (0.6826, 0.02877, -2.696)
ob_cube.scale = (1.168, 1.168, 1.427)
ob_cube_001.location = (-1.323, 2.041, 0.01271)
ob_cube_001.rotation_euler = (1.742, 1.209, 2.751)
ob_cube_001.scale = (1.533, 1.533, 1.874)
ob_cube_002.location = (-1.694, -0.7546, -0.05284)
ob_cube_002.rotation_euler = (0.7413, 0.5783, 3.116)
ob_cube_002.scale = (1.295, 1.295, 1.583)

# ---- collection membership
col_collection.objects.link(ob_cube)
col_collection.objects.link(ob_cube_001)
col_collection.objects.link(ob_cube_002)

# ---- scene / render settings (as saved in the file)
scene.frame_start = 1; scene.frame_end = 250; scene.frame_set(1)
scene.render.engine = 'BLENDER_EEVEE_NEXT'
scene.render.bake_bias = 0.0
scene.render.bake_samples = 0
scene.cycles.sampling_pattern = 'TABULATED_SOBOL'
scene.eevee.use_volume_custom_range = False
bpy.context.view_layer.update()

# ---- added for rendering (the .blend has no active camera and no usable light): camera, sun
cam_auto = bpy.data.cameras.new('AutoCamera')
cam_auto.lens = 50.0
cam_auto.sensor_width = 36.0
cam_auto.clip_end = 1000.0
ob_auto_camera = bpy.data.objects.new('AutoCamera', cam_auto)
scene.collection.objects.link(ob_auto_camera)
ob_auto_camera.location = (8.2419, -10.0462, 7.32857)
ob_auto_camera.rotation_euler = (1.09748, -7.21219e-08, 0.694738)
scene.camera = ob_auto_camera
light_auto_sun = bpy.data.lights.new('AutoSun', 'SUN')
light_auto_sun.energy = 3.0
light_auto_sun.angle = 0.0523599
ob_auto_sun = bpy.data.objects.new('AutoSun', light_auto_sun)
scene.collection.objects.link(ob_auto_sun)
ob_auto_sun.rotation_euler = (0.872665, 0.174533, 0.523599)
bpy.context.view_layer.update()
